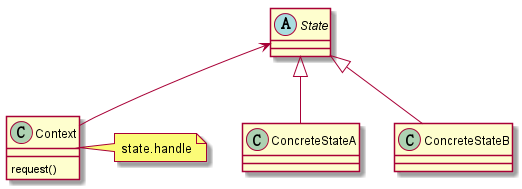

The diagram above was rendered by PlantUML. Its source (embedded in the PNG):
@startuml

abstract State
class ConcreteStateA
class ConcreteStateB

State <|-- ConcreteStateA
State <|-- ConcreteStateB

class Context{
    request()
}
note right :state.handle

State <-- Context



@enduml